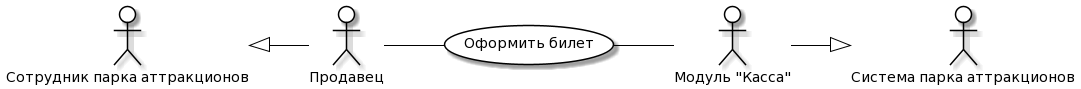

The diagram above was rendered by PlantUML. Its source (embedded in the PNG):
@startuml
skinparam actor {
	BackgroundColor White
	ArrowColor Black
	BorderColor Black
}
skinparam usecase {
	BackgroundColor White
	ArrowColor Black
	BorderColor Black
}
left to right direction
actor P0 as "Сотрудник парка аттракционов"
actor M0 as "Система парка аттракционов"
actor P as "Продавец"
actor M as "Модуль "Касса""
usecase A as "Оформить билет"
P -- (A)
(A) -- M
P0 <|-- P
M --|> M0
@enduml